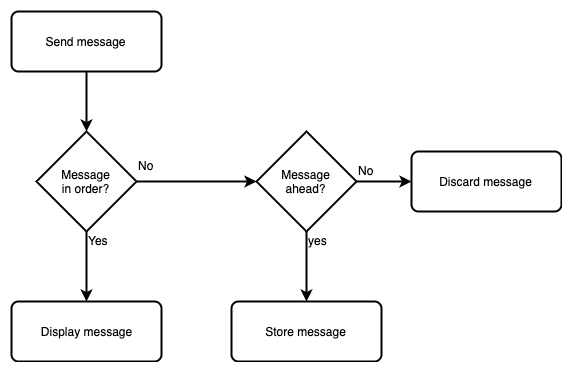

The diagram above was exported from draw.io. Its source (the exported page's mxGraphModel, read from the mxfile embedded in the PNG):
<mxGraphModel dx="2253" dy="839" grid="1" gridSize="10" guides="1" tooltips="1" connect="1" arrows="1" fold="1" page="1" pageScale="1" pageWidth="827" pageHeight="1169" math="0" shadow="0">
  <root>
    <mxCell id="0" />
    <mxCell id="1" parent="0" />
    <mxCell id="2" style="edgeStyle=orthogonalEdgeStyle;rounded=0;orthogonalLoop=1;jettySize=auto;html=1;exitX=0.5;exitY=1;exitDx=0;exitDy=0;entryX=0.5;entryY=0;entryDx=0;entryDy=0;entryPerimeter=0;strokeWidth=2;" edge="1" source="3" target="6" parent="1">
      <mxGeometry relative="1" as="geometry" />
    </mxCell>
    <mxCell id="3" value="Send message" style="rounded=1;whiteSpace=wrap;html=1;absoluteArcSize=1;arcSize=14;strokeWidth=2;" vertex="1" parent="1">
      <mxGeometry x="-690" y="85" width="150" height="60" as="geometry" />
    </mxCell>
    <mxCell id="4" style="edgeStyle=orthogonalEdgeStyle;rounded=0;orthogonalLoop=1;jettySize=auto;html=1;exitX=0.5;exitY=1;exitDx=0;exitDy=0;exitPerimeter=0;entryX=0.5;entryY=0;entryDx=0;entryDy=0;strokeWidth=2;" edge="1" source="6" target="7" parent="1">
      <mxGeometry relative="1" as="geometry" />
    </mxCell>
    <mxCell id="5" style="edgeStyle=orthogonalEdgeStyle;rounded=0;orthogonalLoop=1;jettySize=auto;html=1;exitX=1;exitY=0.5;exitDx=0;exitDy=0;exitPerimeter=0;strokeWidth=2;" edge="1" source="6" target="12" parent="1">
      <mxGeometry relative="1" as="geometry">
        <mxPoint x="-485" y="255" as="targetPoint" />
      </mxGeometry>
    </mxCell>
    <mxCell id="6" value="Message&lt;br&gt;in order?" style="strokeWidth=2;html=1;shape=mxgraph.flowchart.decision;whiteSpace=wrap;" vertex="1" parent="1">
      <mxGeometry x="-665" y="205" width="100" height="100" as="geometry" />
    </mxCell>
    <mxCell id="7" value="Display message" style="rounded=1;whiteSpace=wrap;html=1;absoluteArcSize=1;arcSize=14;strokeWidth=2;" vertex="1" parent="1">
      <mxGeometry x="-690" y="375" width="150" height="60" as="geometry" />
    </mxCell>
    <mxCell id="8" value="Yes" style="text;html=1;resizable=0;points=[];autosize=1;align=left;verticalAlign=top;spacingTop=-4;" vertex="1" parent="1">
      <mxGeometry x="-615" y="305" width="40" height="20" as="geometry" />
    </mxCell>
    <mxCell id="9" value="No" style="text;html=1;resizable=0;points=[];autosize=1;align=left;verticalAlign=top;spacingTop=-4;" vertex="1" parent="1">
      <mxGeometry x="-565" y="230" width="30" height="20" as="geometry" />
    </mxCell>
    <mxCell id="10" style="edgeStyle=orthogonalEdgeStyle;rounded=0;orthogonalLoop=1;jettySize=auto;html=1;exitX=0.5;exitY=1;exitDx=0;exitDy=0;exitPerimeter=0;entryX=0.5;entryY=0;entryDx=0;entryDy=0;strokeWidth=2;" edge="1" source="12" target="13" parent="1">
      <mxGeometry relative="1" as="geometry" />
    </mxCell>
    <mxCell id="11" style="edgeStyle=orthogonalEdgeStyle;rounded=0;orthogonalLoop=1;jettySize=auto;html=1;exitX=1;exitY=0.5;exitDx=0;exitDy=0;exitPerimeter=0;strokeWidth=2;" edge="1" source="12" target="15" parent="1">
      <mxGeometry relative="1" as="geometry" />
    </mxCell>
    <mxCell id="12" value="Message&lt;br&gt;ahead?" style="strokeWidth=2;html=1;shape=mxgraph.flowchart.decision;whiteSpace=wrap;" vertex="1" parent="1">
      <mxGeometry x="-445" y="205" width="100" height="100" as="geometry" />
    </mxCell>
    <mxCell id="13" value="Store message" style="rounded=1;whiteSpace=wrap;html=1;absoluteArcSize=1;arcSize=14;strokeWidth=2;" vertex="1" parent="1">
      <mxGeometry x="-470" y="375" width="150" height="60" as="geometry" />
    </mxCell>
    <mxCell id="14" value="yes" style="text;html=1;resizable=0;points=[];autosize=1;align=left;verticalAlign=top;spacingTop=-4;" vertex="1" parent="1">
      <mxGeometry x="-395" y="305" width="30" height="20" as="geometry" />
    </mxCell>
    <mxCell id="15" value="Discard message" style="rounded=1;whiteSpace=wrap;html=1;absoluteArcSize=1;arcSize=14;strokeWidth=2;" vertex="1" parent="1">
      <mxGeometry x="-290" y="225" width="150" height="60" as="geometry" />
    </mxCell>
    <mxCell id="16" value="No" style="text;html=1;resizable=0;points=[];autosize=1;align=left;verticalAlign=top;spacingTop=-4;" vertex="1" parent="1">
      <mxGeometry x="-345" y="235" width="30" height="20" as="geometry" />
    </mxCell>
  </root>
</mxGraphModel>